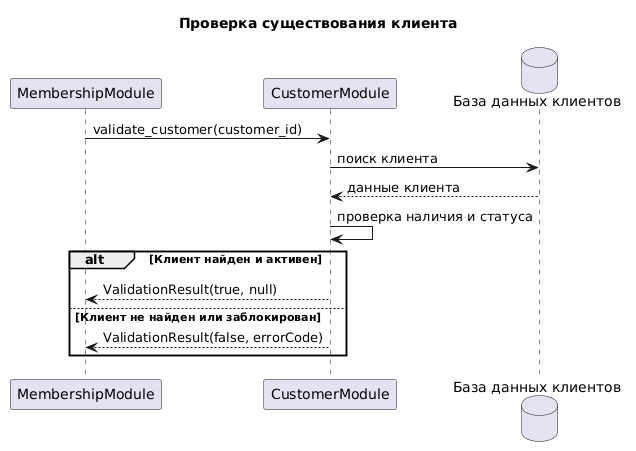

The diagram above was rendered by PlantUML. Its source (embedded in the PNG):
@startuml
title Проверка существования клиента
participant "MembershipModule" as Membership
participant "CustomerModule" as Customer
database "База данных клиентов" as DB

Membership -> Customer : validate_customer(customer_id)
Customer -> DB : поиск клиента
DB --> Customer : данные клиента
Customer -> Customer : проверка наличия и статуса
alt Клиент найден и активен
  Customer --> Membership : ValidationResult(true, null)
else Клиент не найден или заблокирован
  Customer --> Membership : ValidationResult(false, errorCode)
end
@enduml